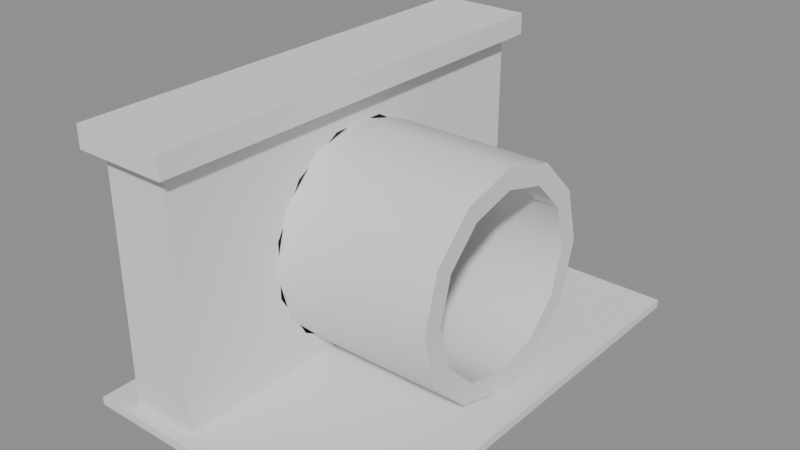 # Source: culvert_pipe.blend  (saved by Blender 5.2.44; exported with 4.5.12 LTS)
import bpy
from mathutils import Matrix  # noqa: F401  (used for matrix-valued properties, if any)

bpy.ops.wm.read_factory_settings(use_empty=True)
scene = bpy.context.scene
scene.name = 'Scene'

# ---- meshes
me_concrete = bpy.data.meshes.new('concrete')
me_concrete.from_pydata([(-0.175, 0.3864, 0.5335), (-0.175, 0.2828, 0.7128), (-0.175, 0.1035, 0.8164), (-0.175, -0.1035, 0.8164), (-0.175, -0.2828, 0.7128), (-0.175, -0.3864, 0.5335), (-0.175, -0.3864, 0.3265), (-0.175, -0.2828, 0.1472), (-0.175, -0.1035, 0.04363), (-0.175, 0.1035, 0.04363), (-0.175, 0.2828, 0.1472), (-0.175, 0.3864, 0.3265), (-0.175, 0.8, 0.6444), (-0.175, 0.8, 0.92), (-0.175, 0.49, 0.92), (-0.175, 0.1313, 0.92), (-0.175, -0.1313, 0.92), (-0.175, -0.49, 0.92), (-0.175, -0.8, 0.92), (-0.175, -0.8, 0.6444), (-0.175, -0.8, 0.2156), (-0.175, -0.8, 0.0), (-0.175, -0.43, 5.551e-17), (-0.175, -0.1152, 0.0), (-0.175, 0.1152, 0.0), (-0.175, 0.43, 0.0), (-0.175, 0.8, 0.0), (-0.175, 0.8, 0.2156), (-0.425, -0.8, 0.0), (-0.175, -0.8, 0.0), (-0.175, 0.8, 0.0), (-0.425, 0.8, 0.0), (-0.425, -0.8, 0.92), (-0.175, -0.8, 0.92), (-0.175, 0.8, 0.92), (-0.425, 0.8, 0.92), (-0.425, -0.8, 0.0), (-0.425, 0.8, 0.0), (-0.425, 0.8, 0.92), (-0.425, -0.8, 0.92), (-0.475, -0.85, 0.92), (-0.125, -0.85, 0.92), (-0.125, 0.85, 0.92), (-0.475, 0.85, 0.92), (-0.475, -0.85, 1.0), (-0.125, -0.85, 1.0), (-0.125, 0.85, 1.0), (-0.475, 0.85, 1.0), (-0.175, 0.4, 0.43), (-0.175, 0.3464, 0.63), (-0.175, 0.2, 0.7764), (-0.175, 2.449e-17, 0.83), (-0.175, -0.2, 0.7764), (-0.175, -0.3464, 0.63), (-0.175, -0.4, 0.43), (-0.175, -0.3464, 0.23), (-0.175, -0.2, 0.08359), (-0.175, -7.348e-17, 0.03), (-0.175, 0.2, 0.08359), (-0.175, 0.3464, 0.23), (0.425, 0.4, 0.43), (0.425, 0.3464, 0.63), (0.425, 0.2, 0.7764), (0.425, 2.449e-17, 0.83), (0.425, -0.2, 0.7764), (0.425, -0.3464, 0.63), (0.425, -0.4, 0.43), (0.425, -0.3464, 0.23), (0.425, -0.2, 0.08359), (0.425, -7.348e-17, 0.03), (0.425, 0.2, 0.08359), (0.425, 0.3464, 0.23), (0.425, 0.325, 0.43), (0.425, 0.2815, 0.5925), (0.425, 0.1625, 0.7115), (0.425, 1.99e-17, 0.755), (0.425, -0.1625, 0.7115), (0.425, -0.2815, 0.5925), (0.425, -0.325, 0.43), (0.425, -0.2815, 0.2675), (0.425, -0.1625, 0.1485), (0.425, -5.97e-17, 0.105), (0.425, 0.1625, 0.1485), (0.425, 0.2815, 0.2675), (-0.405, 0.325, 0.43), (-0.405, 0.2815, 0.5925), (-0.405, 0.1625, 0.7115), (-0.405, 1.99e-17, 0.755), (-0.405, -0.1625, 0.7115), (-0.405, -0.2815, 0.5925), (-0.405, -0.325, 0.43), (-0.405, -0.2815, 0.2675), (-0.405, -0.1625, 0.1485), (-0.405, -5.97e-17, 0.105), (-0.405, 0.1625, 0.1485), (-0.405, 0.2815, 0.2675), (-0.405, 0.0, 0.43), (-0.545, -0.85, 0.0), (0.545, -0.85, 0.0), (0.545, 0.85, 0.0), (-0.545, 0.85, 0.0), (-0.545, -0.85, 0.03), (0.545, -0.85, 0.03), (0.545, 0.85, 0.03), (-0.545, 0.85, 0.03)], [], [(0, 12, 13), (0, 13, 1), (1, 13, 14), (1, 14, 2), (2, 14, 15), (2, 15, 3), (3, 15, 16), (3, 16, 4), (4, 16, 17), (4, 17, 18), (4, 18, 5), (5, 18, 19), (5, 19, 6), (6, 19, 20), (6, 20, 21), (6, 21, 7), (7, 21, 22), (7, 22, 8), (8, 22, 23), (8, 23, 9), (9, 23, 24), (9, 24, 10), (10, 24, 25), (10, 25, 26), (10, 26, 11), (11, 26, 27), (11, 27, 0), (0, 27, 12), (28, 29, 33), (28, 33, 32), (31, 35, 34), (31, 34, 30), (36, 38, 37), (36, 39, 38), (44, 45, 46), (44, 46, 47), (40, 41, 45), (40, 45, 44), (43, 47, 46), (43, 46, 42), (40, 44, 47), (40, 47, 43), (41, 42, 46), (41, 46, 45), (48, 49, 61), (48, 61, 60), (60, 61, 73), (60, 73, 72), (72, 73, 85), (72, 85, 84), (49, 50, 62), (49, 62, 61), (61, 62, 74), (61, 74, 73), (73, 74, 86), (73, 86, 85), (50, 51, 63), (50, 63, 62), (62, 63, 75), (62, 75, 74), (74, 75, 87), (74, 87, 86), (51, 52, 64), (51, 64, 63), (63, 64, 76), (63, 76, 75), (75, 76, 88), (75, 88, 87), (52, 53, 65), (52, 65, 64), (64, 65, 77), (64, 77, 76), (76, 77, 89), (76, 89, 88), (53, 54, 66), (53, 66, 65), (65, 66, 78), (65, 78, 77), (77, 78, 90), (77, 90, 89), (54, 55, 67), (54, 67, 66), (66, 67, 79), (66, 79, 78), (78, 79, 91), (78, 91, 90), (55, 56, 68), (55, 68, 67), (67, 68, 80), (67, 80, 79), (79, 80, 92), (79, 92, 91), (56, 57, 69), (56, 69, 68), (68, 69, 81), (68, 81, 80), (80, 81, 93), (80, 93, 92), (57, 58, 70), (57, 70, 69), (69, 70, 82), (69, 82, 81), (81, 82, 94), (81, 94, 93), (58, 59, 71), (58, 71, 70), (70, 71, 83), (70, 83, 82), (82, 83, 95), (82, 95, 94), (59, 48, 60), (59, 60, 71), (71, 60, 72), (71, 72, 83), (83, 72, 84), (83, 84, 95), (96, 84, 85), (96, 85, 86), (96, 86, 87), (96, 87, 88), (96, 88, 89), (96, 89, 90), (96, 90, 91), (96, 91, 92), (96, 92, 93), (96, 93, 94), (96, 94, 95), (96, 95, 84), (101, 102, 103), (101, 103, 104), (97, 98, 102), (97, 102, 101), (100, 104, 103), (100, 103, 99), (97, 101, 104), (97, 104, 100), (98, 99, 103), (98, 103, 102)])
me_concrete.polygons.foreach_set('use_smooth', [True] * 138)
_k = set([(40, 44), (41, 45), (42, 46), (43, 47), (44, 45), (44, 47), (45, 46), (46, 47), (60, 61), (60, 71), (61, 62), (62, 63), (63, 64), (64, 65), (65, 66), (66, 67), (67, 68), (68, 69), (69, 70), (70, 71), (72, 73), (72, 83), (73, 74), (74, 75), (75, 76), (76, 77), (77, 78), (78, 79), (79, 80), (80, 81), (81, 82), (82, 83), (84, 85), (84, 95), (85, 86), (86, 87), (87, 88), (88, 89), (89, 90), (90, 91), (91, 92), (92, 93), (93, 94), (94, 95), (97, 101), (98, 102), (99, 103), (100, 104), (101, 102), (101, 104), (102, 103), (103, 104)])
me_concrete.attributes.new('sharp_edge', 'BOOLEAN', 'EDGE').data.foreach_set('value', [ (min(e.vertices), max(e.vertices)) in _k for e in me_concrete.edges])
me_concrete.update()

# ---- objects
ob_concrete = bpy.data.objects.new('concrete', me_concrete)

# ---- transforms, parenting, visibility, modifiers, constraints
ob_concrete.location = (0.0, 0.0, 0.0)

# ---- collection membership
scene.collection.objects.link(ob_concrete)

# ---- scene / render settings (as saved in the file)
scene.frame_start = 1; scene.frame_end = 250; scene.frame_set(1)
scene.render.engine = 'BLENDER_EEVEE_NEXT'
scene.render.bake_bias = 0.0
scene.render.bake_samples = 0
scene.render.compositor_device = 'GPU'
scene.eevee.use_volume_custom_range = False
scene.eevee.fast_gi_thickness_near = 0.1
scene.eevee.fast_gi_thickness_far = 0.0
scene.eevee.ray_tracing_options.screen_trace_thickness = 0.1
bpy.context.view_layer.update()

# ---- added for rendering (the .blend has no active camera and no usable light): camera, sun + grey world if the file has none
cam_auto = bpy.data.cameras.new('AutoCamera')
cam_auto.lens = 50.0
cam_auto.sensor_width = 36.0
cam_auto.clip_end = 1000.0
ob_auto_camera = bpy.data.objects.new('AutoCamera', cam_auto)
scene.collection.objects.link(ob_auto_camera)
ob_auto_camera.location = (2.08496, -2.50195, 2.16797)
ob_auto_camera.rotation_euler = (1.09748, -7.21219e-08, 0.694738)
scene.camera = ob_auto_camera
light_auto_sun = bpy.data.lights.new('AutoSun', 'SUN')
light_auto_sun.energy = 3.0
light_auto_sun.angle = 0.0523599
ob_auto_sun = bpy.data.objects.new('AutoSun', light_auto_sun)
scene.collection.objects.link(ob_auto_sun)
ob_auto_sun.rotation_euler = (0.872665, 0.174533, 0.523599)
if scene.world is None:
    world_auto = bpy.data.worlds.new('AutoWorld')
    world_auto.color = (0.3, 0.3, 0.3)
    scene.world = world_auto
bpy.context.view_layer.update()
